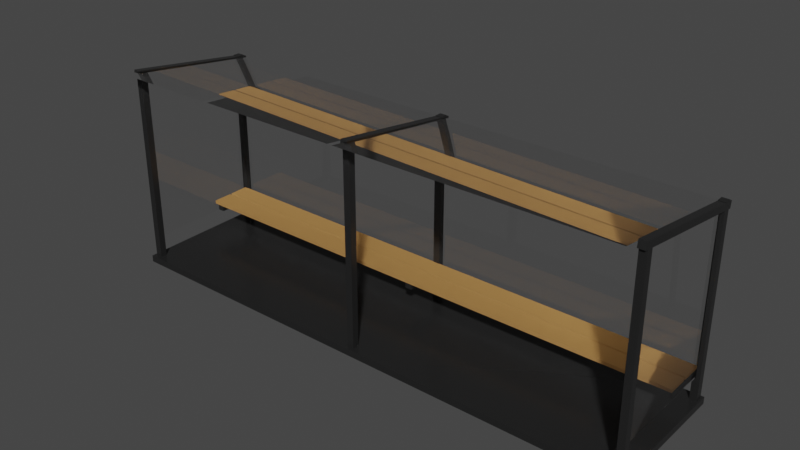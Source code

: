 # Source: bus_station.blend  (saved by Blender 3.3.6; exported with 4.5.12 LTS)
import bpy
from mathutils import Matrix  # noqa: F401  (used for matrix-valued properties, if any)

bpy.ops.wm.read_factory_settings(use_empty=True)
scene = bpy.context.scene
scene.name = 'Scene'

# ---- collections
col_glass = bpy.data.collections.new('Glass'); scene.collection.children.link(col_glass)
col_base = bpy.data.collections.new('Base'); scene.collection.children.link(col_base)
col_bench = bpy.data.collections.new('Bench'); scene.collection.children.link(col_bench)

# ---- images (referenced by path relative to the original .blend; pixels are not part of the script)
import os
ASSET_DIR = os.environ.get("B2B_ASSET_DIR", "")  # directory of the original .blend (textures are referenced by path, not embedded)
HERE = os.path.dirname(os.path.abspath(__file__))  # packed textures are extracted next to this script under _unpacked/

def load_image(name, relpath, width, height, colorspace="sRGB"):
    """Load a texture the original file referenced (path relative to the .blend, or extracted next to this script)."""
    p = next((c for c in (os.path.join(HERE, relpath), os.path.join(ASSET_DIR, relpath)) if relpath and os.path.exists(c)), "")
    if p:
        img = bpy.data.images.load(p, check_existing=True)
        img.name = name
    else:  # same state as the original file: an image datablock whose file is absent (Cycles renders it pink)
        img = bpy.data.images.new(name, width, height)
        img.source = "FILE"
        img.filepath = "//" + (relpath or name)
    img.colorspace_settings.name = colorspace
    return img
img_normal_map_bor_board = load_image('normal_map_bor_board', 'textures/normal_map_bor_board.png', 1024, 1024, 'sRGB')

# ---- materials (node trees are filled in below, after node groups)
mat_glass = bpy.data.materials.new('glass')
mat_glass.alpha_threshold = 0.0
mat_glass.roughness = 0.5
mat_glass.line_color = (0.0, 0.0, 0.0, 1.0)
mat_iron = bpy.data.materials.new('iron')
mat_material_002 = bpy.data.materials.new('Material.002')
mat_wood = bpy.data.materials.new('wood')

# ---- material node trees
mat_glass.use_nodes = True; mat_glass.node_tree.nodes.clear()
_N = mat_glass.node_tree.nodes; _L = mat_glass.node_tree.links
n0 = _N.new('ShaderNodeOutputMaterial'); n0.name = 'Material Output'; n0.location = (300, 300)
n1 = _N.new('ShaderNodeBsdfGlass'); n1.name = 'Glass BSDF'; n1.location = (-42, 256)
n1.distribution = 'BECKMANN'
n1.inputs[1].default_value = 0.001
n1.inputs[2].default_value = 1.45
_L.new(n1.outputs[0], n0.inputs[0])
n0.is_active_output = True
mat_iron.use_nodes = True; mat_iron.node_tree.nodes.clear()
_N = mat_iron.node_tree.nodes; _L = mat_iron.node_tree.links
n0 = _N.new('ShaderNodeBsdfPrincipled'); n0.name = 'Principled BSDF'; n0.location = (10, 300)
n0.distribution = 'GGX'
n0.subsurface_method = 'RANDOM_WALK_SKIN'
n0.inputs[0].default_value = (0.04508, 0.04508, 0.04508, 1.0)
n0.inputs[1].default_value = 0.6318
n0.inputs[2].default_value = 0.2409
n0.inputs[3].default_value = 1.45
n0.inputs[13].default_value = 0.1045
n0.inputs[27].default_value = (0.0, 0.0, 0.0, 1.0)
n0.inputs[28].default_value = 1.0
n1 = _N.new('ShaderNodeOutputMaterial'); n1.name = 'Material Output'; n1.location = (300, 300)
_L.new(n0.outputs[0], n1.inputs[0])
n1.is_active_output = True
mat_material_002.use_nodes = True; mat_material_002.node_tree.nodes.clear()
_N = mat_material_002.node_tree.nodes; _L = mat_material_002.node_tree.links
n0 = _N.new('ShaderNodeBsdfPrincipled'); n0.name = 'Principled BSDF'; n0.location = (10, 300)
n0.distribution = 'GGX'
n0.subsurface_method = 'RANDOM_WALK_SKIN'
n0.inputs[0].default_value = (0.04508, 0.04508, 0.04508, 1.0)
n0.inputs[1].default_value = 0.6318
n0.inputs[2].default_value = 0.2409
n0.inputs[3].default_value = 1.45
n0.inputs[13].default_value = 0.1045
n0.inputs[27].default_value = (0.0, 0.0, 0.0, 1.0)
n0.inputs[28].default_value = 1.0
n1 = _N.new('ShaderNodeOutputMaterial'); n1.name = 'Material Output'; n1.location = (300, 300)
_L.new(n0.outputs[0], n1.inputs[0])
n1.is_active_output = True
mat_wood.use_nodes = True; mat_wood.node_tree.nodes.clear()
_N = mat_wood.node_tree.nodes; _L = mat_wood.node_tree.links
n0 = _N.new('ShaderNodeBsdfPrincipled'); n0.name = 'Principled BSDF'; n0.location = (156, 300)
n0.distribution = 'GGX'
n0.subsurface_method = 'RANDOM_WALK_SKIN'
n0.inputs[0].default_value = (0.3282, 0.1637, 0.04331, 1.0)
n0.inputs[2].default_value = 0.8091
n0.inputs[3].default_value = 1.45
n0.inputs[27].default_value = (0.0, 0.0, 0.0, 1.0)
n0.inputs[28].default_value = 1.0
n1 = _N.new('ShaderNodeOutputMaterial'); n1.name = 'Material Output'; n1.location = (446, 300)
n2 = _N.new('ShaderNodeNormalMap'); n2.name = 'Normal Map'; n2.location = (-138, -190)
n2.inputs[0].default_value = 0.4
n3 = _N.new('ShaderNodeTexImage'); n3.name = 'Image Texture'; n3.location = (-678, -37)
n3.image = img_normal_map_bor_board
_L.new(n0.outputs[0], n1.inputs[0])
_L.new(n2.outputs[0], n0.inputs[5])
_L.new(n3.outputs[0], n2.inputs[1])
n1.is_active_output = True

# ---- world
world_world = bpy.data.worlds.new('World'); scene.world = world_world
world_world.use_nodes = True; world_world.node_tree.nodes.clear()
_N = world_world.node_tree.nodes; _L = world_world.node_tree.links
n0 = _N.new('ShaderNodeOutputWorld'); n0.name = 'World Output'; n0.location = (300, 300)
n1 = _N.new('ShaderNodeBackground'); n1.name = 'Background'; n1.location = (10, 300)
n1.inputs[0].default_value = (0.05088, 0.05088, 0.05088, 1.0)
_L.new(n1.outputs[0], n0.inputs[0])
n0.is_active_output = True
world_world.color = (0.05088, 0.05088, 0.05088)
world_world.use_sun_shadow = False
world_world.sun_shadow_jitter_overblur = 0.0

# ---- meshes
me_plane = bpy.data.meshes.new('Plane')
me_plane.from_pydata([(-0.9216, -1.0, 5.141e-09), (1.0, -1.0, 0.0), (-0.7638, 1.0, 1.549e-08), (1.0, 1.0, 0.0)], [], [(0, 1, 3, 2)])
_uv = me_plane.uv_layers.new(name='UVMap')
_uv.uv.foreach_set('vector', [0.0, 0.0, 1.0, 0.0, 1.0, 1.0, 0.0, 1.0])
me_plane.materials.append(mat_glass)
me_plane.update()
me_plane_001 = bpy.data.meshes.new('Plane.001')
me_plane_001.from_pydata([(-0.9216, -1.0, 5.141e-09), (1.0, -1.0, 0.0), (-0.7638, 1.0, 1.549e-08), (1.0, 1.0, 0.0)], [], [(0, 1, 3, 2)])
_uv = me_plane_001.uv_layers.new(name='UVMap')
_uv.uv.foreach_set('vector', [0.0, 0.0, 1.0, 0.0, 1.0, 1.0, 0.0, 1.0])
me_plane_001.materials.append(mat_glass)
me_plane_001.update()
me_plane_002 = bpy.data.meshes.new('Plane.002')
me_plane_002.from_pydata([(-1.0, -1.0, 0.0), (1.0, -1.0, 0.0), (-1.0, 1.0, 0.0), (1.0, 1.0, 0.0)], [], [(0, 1, 3, 2)])
_uv = me_plane_002.uv_layers.new(name='UVMap')
_uv.uv.foreach_set('vector', [0.0, 0.0, 1.0, 0.0, 1.0, 1.0, 0.0, 1.0])
me_plane_002.materials.append(mat_glass)
me_plane_002.update()
me_plane_003 = bpy.data.meshes.new('Plane.003')
me_plane_003.from_pydata([(-1.0, -1.0, 0.0), (1.0, -1.0, 0.0), (-1.0, 1.0, 0.0), (1.0, 1.0, 0.0)], [], [(0, 1, 3, 2)])
_uv = me_plane_003.uv_layers.new(name='UVMap')
_uv.uv.foreach_set('vector', [0.0, 0.0, 1.0, 0.0, 1.0, 1.0, 0.0, 1.0])
me_plane_003.materials.append(mat_glass)
me_plane_003.update()
me_plane_004 = bpy.data.meshes.new('Plane.004')
me_plane_004.from_pydata([(-1.0, -1.0, 0.0), (1.0, -1.0, 0.0), (-1.0, 1.0, 0.0), (1.0, 1.0, 0.0)], [], [(0, 1, 3, 2)])
_uv = me_plane_004.uv_layers.new(name='UVMap')
_uv.uv.foreach_set('vector', [0.0, 0.0, 1.0, 0.0, 1.0, 1.0, 0.0, 1.0])
me_plane_004.materials.append(mat_glass)
me_plane_004.update()
me_plane_005 = bpy.data.meshes.new('Plane.005')
me_plane_005.from_pydata([(-1.0, -1.0, 0.0), (1.0, -1.0, 0.0), (-1.0, 1.0, 0.0), (1.0, 1.0, 0.0)], [], [(0, 1, 3, 2)])
_uv = me_plane_005.uv_layers.new(name='UVMap')
_uv.uv.foreach_set('vector', [0.0, 0.0, 1.0, 0.0, 1.0, 1.0, 0.0, 1.0])
me_plane_005.materials.append(mat_glass)
me_plane_005.update()
me_cube_008 = bpy.data.meshes.new('Cube.008')
me_cube_008.from_pydata([(-1.0, -1.0, -1.0), (-1.0, -1.0, 1.0), (-1.0, 1.0, -1.0), (-1.0, 1.0, 1.0), (1.0, -1.0, -1.0), (1.0, -1.0, 1.0), (1.0, 1.0, -1.0), (1.0, 1.0, 1.0)], [], [(0, 1, 3, 2), (2, 3, 7, 6), (6, 7, 5, 4), (4, 5, 1, 0), (2, 6, 4, 0), (7, 3, 1, 5)])
_uv = me_cube_008.uv_layers.new(name='UVMap')
_uv.uv.foreach_set('vector', [0.375, 0.0, 0.625, 0.0, 0.625, 0.25, 0.375, 0.25, 0.375, 0.25, 0.625, 0.25, 0.625, 0.5, 0.375, 0.5, 0.375, 0.5, 0.625, 0.5, 0.625, 0.75, 0.375, 0.75, 0.375, 0.75, 0.625, 0.75, 0.625, 1.0, 0.375, 1.0, 0.125, 0.5, 0.375, 0.5, 0.375, 0.75, 0.125, 0.75, 0.625, 0.5, 0.875, 0.5, 0.875, 0.75, 0.625, 0.75])
me_cube_008.materials.append(mat_iron)
me_cube_008.update()
me_cube_009 = bpy.data.meshes.new('Cube.009')
me_cube_009.from_pydata([(-1.0, -1.0, -1.0), (-1.0, -1.0, 1.0), (-1.0, 1.0, -1.0), (-1.0, 1.0, 1.0), (1.0, -1.0, -1.0), (1.0, -1.0, 1.0), (1.0, 1.0, -1.0), (1.0, 1.0, 1.0)], [], [(0, 1, 3, 2), (2, 3, 7, 6), (6, 7, 5, 4), (4, 5, 1, 0), (2, 6, 4, 0), (7, 3, 1, 5)])
_uv = me_cube_009.uv_layers.new(name='UVMap')
_uv.uv.foreach_set('vector', [0.375, 0.0, 0.625, 0.0, 0.625, 0.25, 0.375, 0.25, 0.375, 0.25, 0.625, 0.25, 0.625, 0.5, 0.375, 0.5, 0.375, 0.5, 0.625, 0.5, 0.625, 0.75, 0.375, 0.75, 0.375, 0.75, 0.625, 0.75, 0.625, 1.0, 0.375, 1.0, 0.125, 0.5, 0.375, 0.5, 0.375, 0.75, 0.125, 0.75, 0.625, 0.5, 0.875, 0.5, 0.875, 0.75, 0.625, 0.75])
me_cube_009.materials.append(mat_iron)
me_cube_009.update()
me_cube_010 = bpy.data.meshes.new('Cube.010')
me_cube_010.from_pydata([(-1.0, -1.0, -1.0), (-1.0, -1.0, 1.0), (-1.0, 1.0, -1.0), (-1.0, 1.0, 1.0), (1.0, -1.0, -1.0), (1.0, -1.0, 1.0), (1.0, 1.0, -1.0), (1.0, 1.0, 1.0)], [], [(0, 1, 3, 2), (2, 3, 7, 6), (6, 7, 5, 4), (4, 5, 1, 0), (2, 6, 4, 0), (7, 3, 1, 5)])
_uv = me_cube_010.uv_layers.new(name='UVMap')
_uv.uv.foreach_set('vector', [0.375, 0.0, 0.625, 0.0, 0.625, 0.25, 0.375, 0.25, 0.375, 0.25, 0.625, 0.25, 0.625, 0.5, 0.375, 0.5, 0.375, 0.5, 0.625, 0.5, 0.625, 0.75, 0.375, 0.75, 0.375, 0.75, 0.625, 0.75, 0.625, 1.0, 0.375, 1.0, 0.125, 0.5, 0.375, 0.5, 0.375, 0.75, 0.125, 0.75, 0.625, 0.5, 0.875, 0.5, 0.875, 0.75, 0.625, 0.75])
me_cube_010.materials.append(mat_iron)
me_cube_010.update()
me_cube_011 = bpy.data.meshes.new('Cube.011')
me_cube_011.from_pydata([(-1.0, -1.0, -1.0), (-1.0, -1.0, 1.0), (-1.0, 1.0, -1.0), (-1.0, 1.0, 1.0), (1.0, -1.0, -1.0), (1.0, -1.0, 1.0), (1.0, 1.0, -1.0), (1.0, 1.0, 1.0)], [], [(0, 1, 3, 2), (2, 3, 7, 6), (6, 7, 5, 4), (4, 5, 1, 0), (2, 6, 4, 0), (7, 3, 1, 5)])
_uv = me_cube_011.uv_layers.new(name='UVMap')
_uv.uv.foreach_set('vector', [0.375, 0.0, 0.625, 0.0, 0.625, 0.25, 0.375, 0.25, 0.375, 0.25, 0.625, 0.25, 0.625, 0.5, 0.375, 0.5, 0.375, 0.5, 0.625, 0.5, 0.625, 0.75, 0.375, 0.75, 0.375, 0.75, 0.625, 0.75, 0.625, 1.0, 0.375, 1.0, 0.125, 0.5, 0.375, 0.5, 0.375, 0.75, 0.125, 0.75, 0.625, 0.5, 0.875, 0.5, 0.875, 0.75, 0.625, 0.75])
me_cube_011.materials.append(mat_iron)
me_cube_011.update()
me_cube_012 = bpy.data.meshes.new('Cube.012')
me_cube_012.from_pydata([(-1.0, -1.0, -1.0), (-1.0, -1.0, 1.0), (-1.0, 1.0, -1.0), (-1.0, 1.0, 1.0), (1.0, -1.0, -1.0), (1.0, -1.0, 1.0), (1.0, 1.0, -1.0), (1.0, 1.0, 1.0)], [], [(0, 1, 3, 2), (2, 3, 7, 6), (6, 7, 5, 4), (4, 5, 1, 0), (2, 6, 4, 0), (7, 3, 1, 5)])
_uv = me_cube_012.uv_layers.new(name='UVMap')
_uv.uv.foreach_set('vector', [0.375, 0.0, 0.625, 0.0, 0.625, 0.25, 0.375, 0.25, 0.375, 0.25, 0.625, 0.25, 0.625, 0.5, 0.375, 0.5, 0.375, 0.5, 0.625, 0.5, 0.625, 0.75, 0.375, 0.75, 0.375, 0.75, 0.625, 0.75, 0.625, 1.0, 0.375, 1.0, 0.125, 0.5, 0.375, 0.5, 0.375, 0.75, 0.125, 0.75, 0.625, 0.5, 0.875, 0.5, 0.875, 0.75, 0.625, 0.75])
me_cube_012.materials.append(mat_iron)
me_cube_012.update()
me_cube_013 = bpy.data.meshes.new('Cube.013')
me_cube_013.from_pydata([(-1.0, -1.0, -1.0), (-1.0, -1.0, 1.0), (-1.0, 1.0, -1.0), (-1.0, 1.0, 1.0), (1.0, -1.0, -1.0), (1.0, -1.0, 1.0), (1.0, 1.0, -1.0), (1.0, 1.0, 1.0)], [], [(0, 1, 3, 2), (2, 3, 7, 6), (6, 7, 5, 4), (4, 5, 1, 0), (2, 6, 4, 0), (7, 3, 1, 5)])
_uv = me_cube_013.uv_layers.new(name='UVMap')
_uv.uv.foreach_set('vector', [0.375, 0.0, 0.625, 0.0, 0.625, 0.25, 0.375, 0.25, 0.375, 0.25, 0.625, 0.25, 0.625, 0.5, 0.375, 0.5, 0.375, 0.5, 0.625, 0.5, 0.625, 0.75, 0.375, 0.75, 0.375, 0.75, 0.625, 0.75, 0.625, 1.0, 0.375, 1.0, 0.125, 0.5, 0.375, 0.5, 0.375, 0.75, 0.125, 0.75, 0.625, 0.5, 0.875, 0.5, 0.875, 0.75, 0.625, 0.75])
me_cube_013.materials.append(mat_iron)
me_cube_013.update()
me_cube_014 = bpy.data.meshes.new('Cube.014')
me_cube_014.from_pydata([(-1.0, -1.0, -1.0), (-1.0, -1.0, 1.0), (-1.0, 1.0, -1.0), (-1.0, 1.0, 1.0), (1.0, -1.0, -1.0), (1.0, -1.0, 1.0), (1.0, 1.0, -1.0), (1.0, 1.0, 1.0)], [], [(0, 1, 3, 2), (2, 3, 7, 6), (6, 7, 5, 4), (4, 5, 1, 0), (2, 6, 4, 0), (7, 3, 1, 5)])
_uv = me_cube_014.uv_layers.new(name='UVMap')
_uv.uv.foreach_set('vector', [0.375, 0.0, 0.625, 0.0, 0.625, 0.25, 0.375, 0.25, 0.375, 0.25, 0.625, 0.25, 0.625, 0.5, 0.375, 0.5, 0.375, 0.5, 0.625, 0.5, 0.625, 0.75, 0.375, 0.75, 0.375, 0.75, 0.625, 0.75, 0.625, 1.0, 0.375, 1.0, 0.125, 0.5, 0.375, 0.5, 0.375, 0.75, 0.125, 0.75, 0.625, 0.5, 0.875, 0.5, 0.875, 0.75, 0.625, 0.75])
me_cube_014.materials.append(mat_iron)
me_cube_014.update()
me_cube_015 = bpy.data.meshes.new('Cube.015')
me_cube_015.from_pydata([(-1.0, -1.0, -1.0), (-1.0, -1.0, 1.0), (-1.0, 1.0, -1.0), (-1.0, 1.0, 1.0), (1.0, -1.0, -1.0), (1.0, -1.0, 1.0), (1.0, 1.0, -1.0), (1.0, 1.0, 1.0)], [], [(0, 1, 3, 2), (2, 3, 7, 6), (6, 7, 5, 4), (4, 5, 1, 0), (2, 6, 4, 0), (7, 3, 1, 5)])
_uv = me_cube_015.uv_layers.new(name='UVMap')
_uv.uv.foreach_set('vector', [0.375, 0.0, 0.625, 0.0, 0.625, 0.25, 0.375, 0.25, 0.375, 0.25, 0.625, 0.25, 0.625, 0.5, 0.375, 0.5, 0.375, 0.5, 0.625, 0.5, 0.625, 0.75, 0.375, 0.75, 0.375, 0.75, 0.625, 0.75, 0.625, 1.0, 0.375, 1.0, 0.125, 0.5, 0.375, 0.5, 0.375, 0.75, 0.125, 0.75, 0.625, 0.5, 0.875, 0.5, 0.875, 0.75, 0.625, 0.75])
me_cube_015.materials.append(mat_material_002)
me_cube_015.update()
me_cube_016 = bpy.data.meshes.new('Cube.016')
me_cube_016.from_pydata([(-1.0, -1.0, -1.0), (-1.0, -1.0, 1.0), (-1.0, 1.0, -1.0), (-1.0, 1.0, 1.0), (1.0, -1.0, -1.0), (1.0, -1.0, 1.0), (1.0, 1.0, -1.0), (1.0, 1.0, 1.0)], [], [(0, 1, 3, 2), (2, 3, 7, 6), (6, 7, 5, 4), (4, 5, 1, 0), (2, 6, 4, 0), (7, 3, 1, 5)])
_uv = me_cube_016.uv_layers.new(name='UVMap')
_uv.uv.foreach_set('vector', [0.375, 0.0, 0.625, 0.0, 0.625, 0.25, 0.375, 0.25, 0.375, 0.25, 0.625, 0.25, 0.625, 0.5, 0.375, 0.5, 0.375, 0.5, 0.625, 0.5, 0.625, 0.75, 0.375, 0.75, 0.375, 0.75, 0.625, 0.75, 0.625, 1.0, 0.375, 1.0, 0.125, 0.5, 0.375, 0.5, 0.375, 0.75, 0.125, 0.75, 0.625, 0.5, 0.875, 0.5, 0.875, 0.75, 0.625, 0.75])
me_cube_016.materials.append(mat_material_002)
me_cube_016.update()
me_cube_017 = bpy.data.meshes.new('Cube.017')
me_cube_017.from_pydata([(-1.0, -1.0, -1.0), (-1.0, -1.0, 1.0), (-1.0, 1.0, -1.0), (-1.0, 1.0, 1.0), (1.0, -1.0, -1.0), (1.0, -1.0, 1.0), (1.0, 1.0, -1.0), (1.0, 1.0, 1.0)], [], [(0, 1, 3, 2), (2, 3, 7, 6), (6, 7, 5, 4), (4, 5, 1, 0), (2, 6, 4, 0), (7, 3, 1, 5)])
_uv = me_cube_017.uv_layers.new(name='UVMap')
_uv.uv.foreach_set('vector', [0.375, 0.0, 0.625, 0.0, 0.625, 0.25, 0.375, 0.25, 0.375, 0.25, 0.625, 0.25, 0.625, 0.5, 0.375, 0.5, 0.375, 0.5, 0.625, 0.5, 0.625, 0.75, 0.375, 0.75, 0.375, 0.75, 0.625, 0.75, 0.625, 1.0, 0.375, 1.0, 0.125, 0.5, 0.375, 0.5, 0.375, 0.75, 0.125, 0.75, 0.625, 0.5, 0.875, 0.5, 0.875, 0.75, 0.625, 0.75])
me_cube_017.materials.append(mat_material_002)
me_cube_017.update()
me_cube_018 = bpy.data.meshes.new('Cube.018')
me_cube_018.from_pydata([(-1.0, -1.0, -1.0), (-1.0, -1.0, 1.0), (-1.0, 1.0, -1.0), (-1.0, 1.0, 1.0), (1.0, -1.0, -1.0), (1.0, -1.0, 1.0), (1.0, 1.0, -1.0), (1.0, 1.0, 1.0)], [], [(0, 1, 3, 2), (2, 3, 7, 6), (6, 7, 5, 4), (4, 5, 1, 0), (2, 6, 4, 0), (7, 3, 1, 5)])
_uv = me_cube_018.uv_layers.new(name='UVMap')
_uv.uv.foreach_set('vector', [0.375, 0.0, 0.625, 0.0, 0.625, 0.25, 0.375, 0.25, 0.375, 0.25, 0.625, 0.25, 0.625, 0.5, 0.375, 0.5, 0.375, 0.5, 0.625, 0.5, 0.625, 0.75, 0.375, 0.75, 0.375, 0.75, 0.625, 0.75, 0.625, 1.0, 0.375, 1.0, 0.125, 0.5, 0.375, 0.5, 0.375, 0.75, 0.125, 0.75, 0.625, 0.5, 0.875, 0.5, 0.875, 0.75, 0.625, 0.75])
me_cube_018.materials.append(mat_wood)
me_cube_018.update()
me_cube_019 = bpy.data.meshes.new('Cube.019')
me_cube_019.from_pydata([(-1.0, -1.0, -1.0), (-1.0, -1.0, 1.0), (-1.0, 1.0, -1.0), (-1.0, 1.0, 1.0), (1.0, -1.0, -1.0), (1.0, -1.0, 1.0), (1.0, 1.0, -1.0), (1.0, 1.0, 1.0)], [], [(0, 1, 3, 2), (2, 3, 7, 6), (6, 7, 5, 4), (4, 5, 1, 0), (2, 6, 4, 0), (7, 3, 1, 5)])
_uv = me_cube_019.uv_layers.new(name='UVMap')
_uv.uv.foreach_set('vector', [0.375, 0.0, 0.625, 0.0, 0.625, 0.25, 0.375, 0.25, 0.375, 0.25, 0.625, 0.25, 0.625, 0.5, 0.375, 0.5, 0.375, 0.5, 0.625, 0.5, 0.625, 0.75, 0.375, 0.75, 0.375, 0.75, 0.625, 0.75, 0.625, 1.0, 0.375, 1.0, 0.125, 0.5, 0.375, 0.5, 0.375, 0.75, 0.125, 0.75, 0.625, 0.5, 0.875, 0.5, 0.875, 0.75, 0.625, 0.75])
me_cube_019.materials.append(mat_wood)
me_cube_019.update()
me_cube_020 = bpy.data.meshes.new('Cube.020')
me_cube_020.from_pydata([(-1.0, -1.0, -1.0), (-1.0, -1.0, 1.0), (-1.0, 1.0, -1.0), (-1.0, 1.0, 1.0), (1.0, -1.0, -1.0), (1.0, -1.0, 1.0), (1.0, 1.0, -1.0), (1.0, 1.0, 1.0)], [], [(0, 1, 3, 2), (2, 3, 7, 6), (6, 7, 5, 4), (4, 5, 1, 0), (2, 6, 4, 0), (7, 3, 1, 5)])
_uv = me_cube_020.uv_layers.new(name='UVMap')
_uv.uv.foreach_set('vector', [0.375, 0.0, 0.625, 0.0, 0.625, 0.25, 0.375, 0.25, 0.375, 0.25, 0.625, 0.25, 0.625, 0.5, 0.375, 0.5, 0.375, 0.5, 0.625, 0.5, 0.625, 0.75, 0.375, 0.75, 0.375, 0.75, 0.625, 0.75, 0.625, 1.0, 0.375, 1.0, 0.125, 0.5, 0.375, 0.5, 0.375, 0.75, 0.125, 0.75, 0.625, 0.5, 0.875, 0.5, 0.875, 0.75, 0.625, 0.75])
me_cube_020.materials.append(mat_iron)
me_cube_020.update()
me_cube_021 = bpy.data.meshes.new('Cube.021')
me_cube_021.from_pydata([(-1.0, -1.0, -1.0), (-1.0, -1.0, 1.0), (-1.0, 1.0, -1.0), (-1.0, 1.0, 1.0), (1.0, -1.0, -1.0), (1.0, -1.0, 1.0), (1.0, 1.0, -1.0), (1.0, 1.0, 1.0)], [], [(0, 1, 3, 2), (2, 3, 7, 6), (6, 7, 5, 4), (4, 5, 1, 0), (2, 6, 4, 0), (7, 3, 1, 5)])
_uv = me_cube_021.uv_layers.new(name='UVMap')
_uv.uv.foreach_set('vector', [0.375, 0.0, 0.625, 0.0, 0.625, 0.25, 0.375, 0.25, 0.375, 0.25, 0.625, 0.25, 0.625, 0.5, 0.375, 0.5, 0.375, 0.5, 0.625, 0.5, 0.625, 0.75, 0.375, 0.75, 0.375, 0.75, 0.625, 0.75, 0.625, 1.0, 0.375, 1.0, 0.125, 0.5, 0.375, 0.5, 0.375, 0.75, 0.125, 0.75, 0.625, 0.5, 0.875, 0.5, 0.875, 0.75, 0.625, 0.75])
me_cube_021.materials.append(mat_iron)
me_cube_021.update()
me_cube_022 = bpy.data.meshes.new('Cube.022')
me_cube_022.from_pydata([(-1.0, -1.0, -1.0), (-1.0, -1.0, 1.0), (-1.0, 1.0, -1.0), (-1.0, 1.0, 1.0), (1.0, -1.0, -1.0), (1.0, -1.0, 1.0), (1.0, 1.0, -1.0), (1.0, 1.0, 1.0)], [], [(0, 1, 3, 2), (2, 3, 7, 6), (6, 7, 5, 4), (4, 5, 1, 0), (2, 6, 4, 0), (7, 3, 1, 5)])
_uv = me_cube_022.uv_layers.new(name='UVMap')
_uv.uv.foreach_set('vector', [0.375, 0.0, 0.625, 0.0, 0.625, 0.25, 0.375, 0.25, 0.375, 0.25, 0.625, 0.25, 0.625, 0.5, 0.375, 0.5, 0.375, 0.5, 0.625, 0.5, 0.625, 0.75, 0.375, 0.75, 0.375, 0.75, 0.625, 0.75, 0.625, 1.0, 0.375, 1.0, 0.125, 0.5, 0.375, 0.5, 0.375, 0.75, 0.125, 0.75, 0.625, 0.5, 0.875, 0.5, 0.875, 0.75, 0.625, 0.75])
me_cube_022.materials.append(mat_iron)
me_cube_022.update()

# ---- objects
ob_plane = bpy.data.objects.new('Plane', me_plane)
ob_plane_001 = bpy.data.objects.new('Plane.001', me_plane_001)
ob_plane_002 = bpy.data.objects.new('Plane.002', me_plane_002)
ob_plane_003 = bpy.data.objects.new('Plane.003', me_plane_003)
ob_plane_004 = bpy.data.objects.new('Plane.004', me_plane_004)
ob_plane_005 = bpy.data.objects.new('Plane.005', me_plane_005)
ob_base_base = bpy.data.objects.new('base_base', me_cube_008)
ob_left_forrwad_column = bpy.data.objects.new('left_forrwad_column', me_cube_009)
ob_right_forward_column = bpy.data.objects.new('right_forward_column', me_cube_010)
ob_left_backward_column = bpy.data.objects.new('left_backward_column', me_cube_011)
ob_right_backward_column = bpy.data.objects.new('right_backward_column', me_cube_012)
ob_left_beam = bpy.data.objects.new('left_beam', me_cube_013)
ob_right_beam = bpy.data.objects.new('right_beam', me_cube_014)
ob_middle_forrwad_column = bpy.data.objects.new('middle_forrwad_column', me_cube_015)
ob_middle_beam = bpy.data.objects.new('middle_beam', me_cube_016)
ob_middle_backward_column = bpy.data.objects.new('middle_backward_column', me_cube_017)
ob_first_board = bpy.data.objects.new('first_board', me_cube_018)
ob_second_board = bpy.data.objects.new('second_board', me_cube_019)
ob_middle_bench_beam = bpy.data.objects.new('middle_bench_beam', me_cube_020)
ob_right_bench_beam = bpy.data.objects.new('right_bench_beam', me_cube_021)
ob_left_bench_beam = bpy.data.objects.new('left_bench_beam', me_cube_022)

# ---- transforms, parenting, visibility, modifiers, constraints
ob_plane.location = (3.918, 0.0, 1.717)
ob_plane.rotation_euler = (0.0, 1.571, 0.0)
ob_plane.scale = (1.301, 0.85, 1.0)
ob_plane_001.location = (-3.921, 0.0, 1.693)
ob_plane_001.rotation_euler = (0.0, 1.571, 0.0)
ob_plane_001.scale = (1.301, 0.85, 1.0)
ob_plane_002.location = (1.956, 0.9123, 1.496)
ob_plane_002.rotation_euler = (1.571, 0.0, 0.0)
ob_plane_002.scale = (1.94, 1.25, 1.0)
ob_plane_003.location = (-1.973, 0.9123, 1.496)
ob_plane_003.rotation_euler = (1.571, 0.0, 0.0)
ob_plane_003.scale = (1.895, 1.25, 1.0)
ob_plane_004.location = (-1.973, 0.01444, 2.869)
ob_plane_004.rotation_euler = (-0.1386, -0.0, 0.0)
ob_plane_004.scale = (1.895, 1.25, 1.0)
ob_plane_005.location = (1.935, 0.01444, 2.869)
ob_plane_005.rotation_euler = (-0.1386, 0.0, 0.0)
ob_plane_005.scale = (1.94, 1.25, 1.0)
ob_base_base.location = (0.0, 0.0, 0.0378)
ob_base_base.scale = (4.0, 1.0, 0.05)
ob_left_forrwad_column.location = (3.922, -0.8978, 1.503)
ob_left_forrwad_column.scale = (0.05, 0.05, 1.5)
ob_right_forward_column.location = (-3.903, -0.8978, 1.503)
ob_right_forward_column.scale = (0.05, 0.05, 1.5)
ob_left_backward_column.location = (3.922, 0.8978, 1.418)
ob_left_backward_column.scale = (0.05, 0.05, 1.35)
ob_right_backward_column.location = (-3.903, 0.8978, 1.418)
ob_right_backward_column.scale = (0.05, 0.05, 1.35)
ob_left_beam.location = (3.924, 0.0, 2.835)
ob_left_beam.rotation_euler = (1.427, -0.0, 0.0)
ob_left_beam.scale = (0.05, 0.05, 1.0)
ob_right_beam.location = (-3.895, 0.0, 2.835)
ob_right_beam.rotation_euler = (1.427, -0.0, 0.0)
ob_right_beam.scale = (0.05, 0.05, 1.0)
ob_middle_forrwad_column.location = (-0.03818, -0.8978, 1.503)
ob_middle_forrwad_column.scale = (0.05, 0.05, 1.5)
ob_middle_beam.location = (-0.03629, 0.0, 2.835)
ob_middle_beam.rotation_euler = (1.427, -0.0, 0.0)
ob_middle_beam.scale = (0.05, 0.05, 1.0)
ob_middle_backward_column.location = (-0.03818, 0.8978, 1.418)
ob_middle_backward_column.scale = (0.05, 0.05, 1.35)
ob_first_board.location = (0.0, 0.7046, 0.5579)
ob_first_board.scale = (3.9, 0.15, 0.025)
ob_second_board.location = (0.0, 0.3707, 0.5579)
ob_second_board.scale = (3.9, 0.15, 0.025)
ob_middle_bench_beam.location = (-0.04152, 0.5887, 0.4874)
ob_middle_bench_beam.scale = (0.05, 0.35, 0.05)
ob_right_bench_beam.location = (-3.804, 0.5887, 0.4874)
ob_right_bench_beam.scale = (0.05, 0.35, 0.05)
ob_left_bench_beam.location = (3.858, 0.5887, 0.4874)
ob_left_bench_beam.scale = (0.05, 0.35, 0.05)

# ---- collection membership
col_glass.objects.link(ob_plane)
col_glass.objects.link(ob_plane_001)
col_glass.objects.link(ob_plane_002)
col_glass.objects.link(ob_plane_003)
col_glass.objects.link(ob_plane_004)
col_glass.objects.link(ob_plane_005)
col_base.objects.link(ob_base_base)
col_base.objects.link(ob_left_forrwad_column)
col_base.objects.link(ob_right_forward_column)
col_base.objects.link(ob_left_backward_column)
col_base.objects.link(ob_right_backward_column)
col_base.objects.link(ob_left_beam)
col_base.objects.link(ob_right_beam)
col_base.objects.link(ob_middle_forrwad_column)
col_base.objects.link(ob_middle_beam)
col_base.objects.link(ob_middle_backward_column)
col_bench.objects.link(ob_first_board)
col_bench.objects.link(ob_second_board)
col_bench.objects.link(ob_middle_bench_beam)
col_bench.objects.link(ob_right_bench_beam)
col_bench.objects.link(ob_left_bench_beam)

# ---- scene / render settings (as saved in the file)
scene.frame_start = 1; scene.frame_end = 250; scene.frame_set(1)
scene.render.engine = 'CYCLES'
scene.cycles.sampling_pattern = 'TABULATED_SOBOL'
scene.cycles.use_light_tree = False
scene.cycles.bake_type = 'NORMAL'
scene.view_settings.view_transform = 'Filmic'
bpy.context.view_layer.update()

# ---- added for rendering (the .blend has no active camera and no usable light): camera, sun
cam_auto = bpy.data.cameras.new('AutoCamera')
cam_auto.lens = 50.0
cam_auto.sensor_width = 36.0
cam_auto.clip_end = 1000.0
ob_auto_camera = bpy.data.objects.new('AutoCamera', cam_auto)
scene.collection.objects.link(ob_auto_camera)
ob_auto_camera.location = (8.24738, -9.88242, 8.11273)
ob_auto_camera.rotation_euler = (1.09748, -7.21219e-08, 0.694738)
scene.camera = ob_auto_camera
light_auto_sun = bpy.data.lights.new('AutoSun', 'SUN')
light_auto_sun.energy = 3.0
light_auto_sun.angle = 0.0523599
ob_auto_sun = bpy.data.objects.new('AutoSun', light_auto_sun)
scene.collection.objects.link(ob_auto_sun)
ob_auto_sun.rotation_euler = (0.872665, 0.174533, 0.523599)
bpy.context.view_layer.update()
